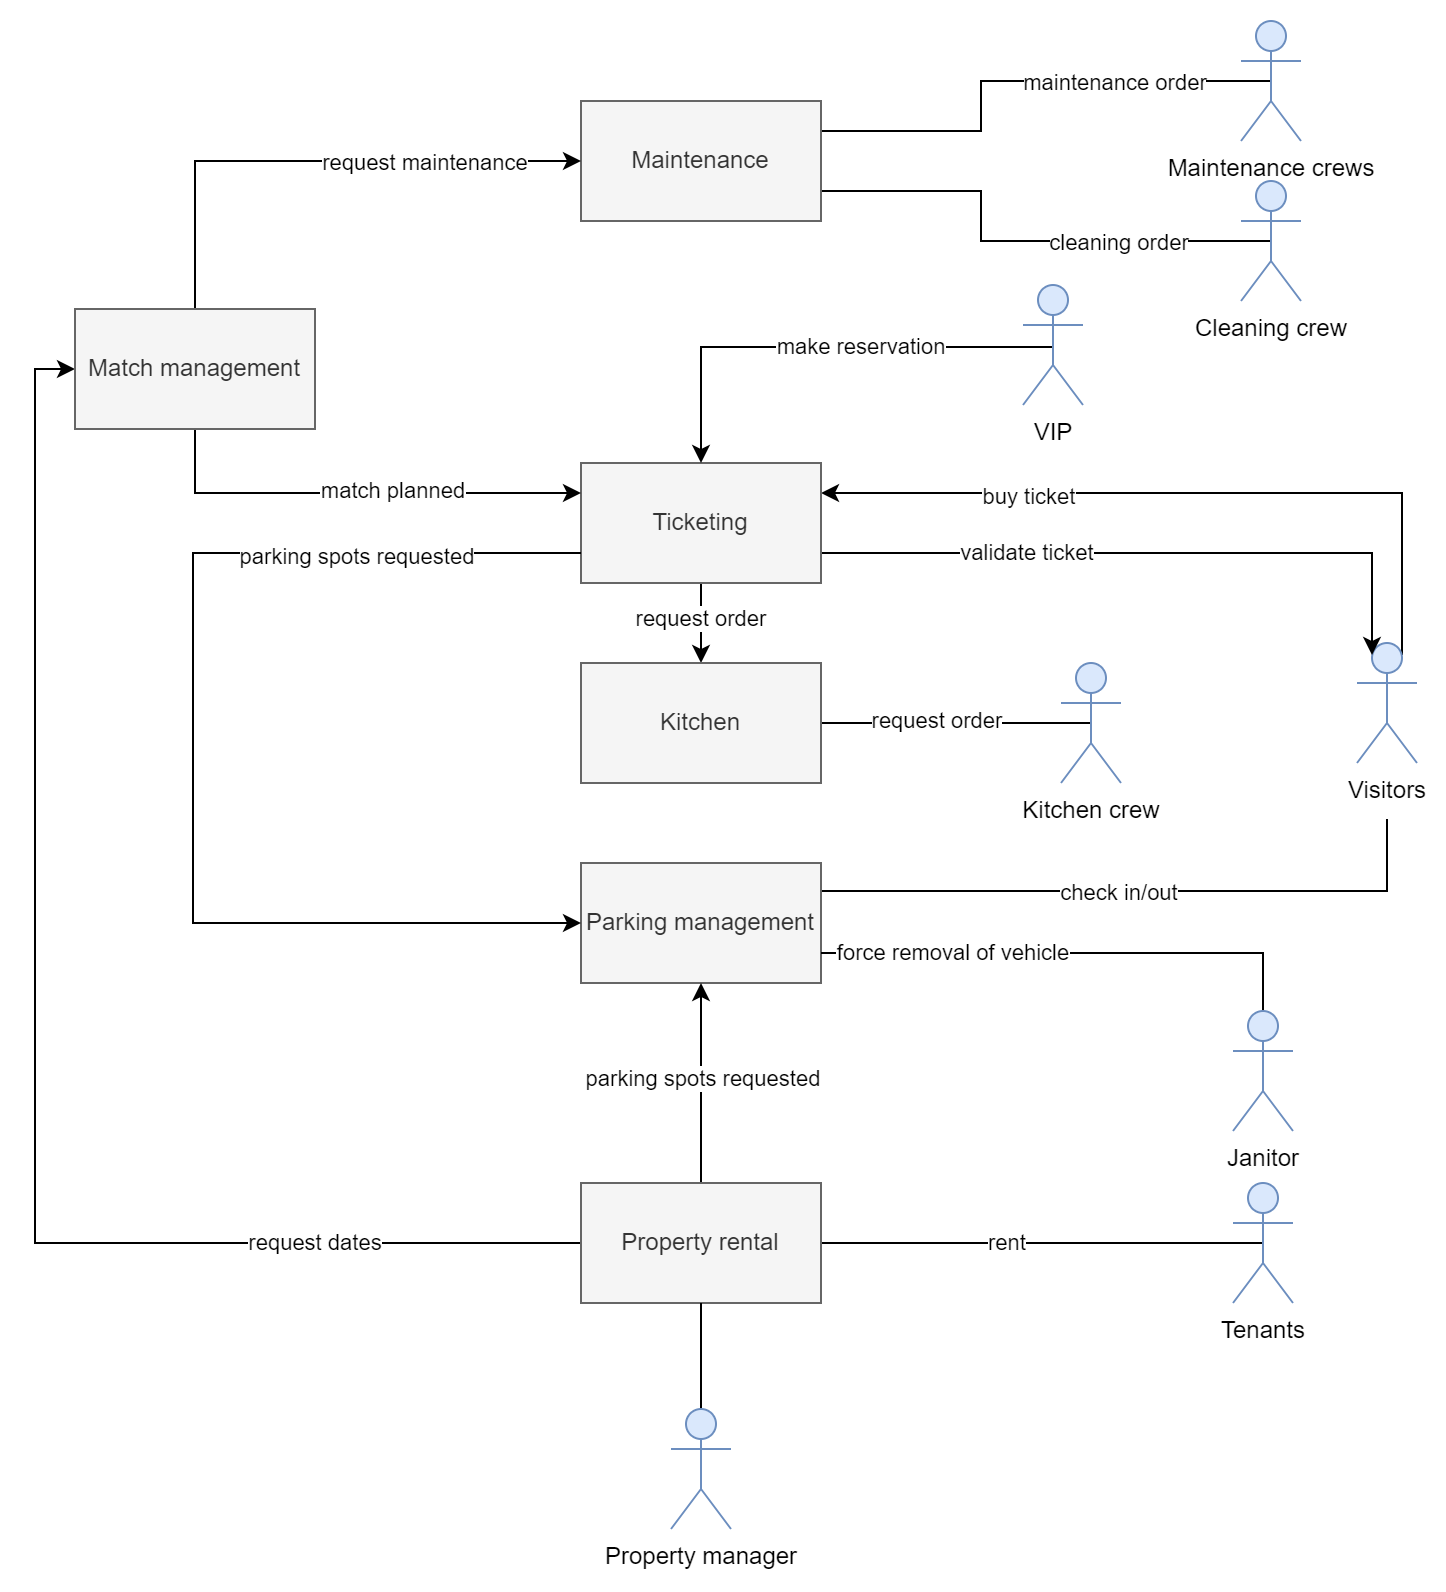

The diagram above was exported from draw.io. Its source (the exported page's mxGraphModel, read from the mxfile embedded in the PNG):
<mxGraphModel dx="1038" dy="947" grid="0" gridSize="10" guides="1" tooltips="1" connect="1" arrows="1" fold="1" page="0" pageScale="1" pageWidth="827" pageHeight="1169" math="0" shadow="0">
  <root>
    <mxCell id="0" />
    <mxCell id="1" parent="0" />
    <mxCell id="eaqYMlgLgRNQL0UhkFOH-27" style="edgeStyle=orthogonalEdgeStyle;rounded=0;orthogonalLoop=1;jettySize=auto;html=1;entryX=1;entryY=0.5;entryDx=0;entryDy=0;endArrow=none;endFill=0;" parent="1" target="eaqYMlgLgRNQL0UhkFOH-5" edge="1">
      <mxGeometry relative="1" as="geometry">
        <Array as="points">
          <mxPoint x="683" y="332" />
          <mxPoint x="400" y="332" />
        </Array>
        <mxPoint x="683" y="296" as="sourcePoint" />
      </mxGeometry>
    </mxCell>
    <mxCell id="eaqYMlgLgRNQL0UhkFOH-38" value="check in/out" style="edgeLabel;html=1;align=center;verticalAlign=middle;resizable=0;points=[];" parent="eaqYMlgLgRNQL0UhkFOH-27" vertex="1" connectable="0">
      <mxGeometry x="-0.3887" y="-1" relative="1" as="geometry">
        <mxPoint x="-69" y="1" as="offset" />
      </mxGeometry>
    </mxCell>
    <mxCell id="MAUKvVMkPUuMdk3rJqoK-1" style="edgeStyle=orthogonalEdgeStyle;rounded=0;orthogonalLoop=1;jettySize=auto;html=1;exitX=0.75;exitY=0.1;exitDx=0;exitDy=0;exitPerimeter=0;entryX=1;entryY=0.25;entryDx=0;entryDy=0;" parent="1" source="eaqYMlgLgRNQL0UhkFOH-1" target="eaqYMlgLgRNQL0UhkFOH-8" edge="1">
      <mxGeometry relative="1" as="geometry">
        <Array as="points">
          <mxPoint x="691" y="133" />
        </Array>
      </mxGeometry>
    </mxCell>
    <mxCell id="MAUKvVMkPUuMdk3rJqoK-2" value="buy ticket" style="edgeLabel;html=1;align=center;verticalAlign=middle;resizable=0;points=[];" parent="MAUKvVMkPUuMdk3rJqoK-1" vertex="1" connectable="0">
      <mxGeometry x="0.4414" y="1" relative="1" as="geometry">
        <mxPoint as="offset" />
      </mxGeometry>
    </mxCell>
    <mxCell id="eaqYMlgLgRNQL0UhkFOH-1" value="Visitors" style="shape=umlActor;verticalLabelPosition=bottom;verticalAlign=top;html=1;outlineConnect=0;fillColor=#dae8fc;strokeColor=#6c8ebf;" parent="1" vertex="1">
      <mxGeometry x="668" y="208" width="30" height="60" as="geometry" />
    </mxCell>
    <mxCell id="eaqYMlgLgRNQL0UhkFOH-16" style="edgeStyle=orthogonalEdgeStyle;rounded=0;orthogonalLoop=1;jettySize=auto;html=1;exitX=0.5;exitY=0.5;exitDx=0;exitDy=0;exitPerimeter=0;entryX=1;entryY=0.75;entryDx=0;entryDy=0;endArrow=none;endFill=0;" parent="1" source="eaqYMlgLgRNQL0UhkFOH-2" target="eaqYMlgLgRNQL0UhkFOH-9" edge="1">
      <mxGeometry relative="1" as="geometry">
        <Array as="points">
          <mxPoint x="480" y="7" />
          <mxPoint x="480" y="-18" />
        </Array>
      </mxGeometry>
    </mxCell>
    <mxCell id="eaqYMlgLgRNQL0UhkFOH-35" value="cleaning order" style="edgeLabel;html=1;align=center;verticalAlign=middle;resizable=0;points=[];" parent="eaqYMlgLgRNQL0UhkFOH-16" vertex="1" connectable="0">
      <mxGeometry x="-0.248" y="-2" relative="1" as="geometry">
        <mxPoint x="17" y="2" as="offset" />
      </mxGeometry>
    </mxCell>
    <mxCell id="eaqYMlgLgRNQL0UhkFOH-2" value="Cleaning crew" style="shape=umlActor;verticalLabelPosition=bottom;verticalAlign=top;html=1;outlineConnect=0;fillColor=#dae8fc;strokeColor=#6c8ebf;" parent="1" vertex="1">
      <mxGeometry x="610" y="-23" width="30" height="60" as="geometry" />
    </mxCell>
    <mxCell id="eaqYMlgLgRNQL0UhkFOH-19" style="edgeStyle=orthogonalEdgeStyle;rounded=0;orthogonalLoop=1;jettySize=auto;html=1;exitX=0.5;exitY=0.5;exitDx=0;exitDy=0;exitPerimeter=0;entryX=1;entryY=0.25;entryDx=0;entryDy=0;endArrow=none;endFill=0;" parent="1" source="eaqYMlgLgRNQL0UhkFOH-3" target="eaqYMlgLgRNQL0UhkFOH-9" edge="1">
      <mxGeometry relative="1" as="geometry">
        <Array as="points">
          <mxPoint x="480" y="-73" />
          <mxPoint x="480" y="-48" />
        </Array>
      </mxGeometry>
    </mxCell>
    <mxCell id="eaqYMlgLgRNQL0UhkFOH-36" value="maintenance order" style="edgeLabel;html=1;align=center;verticalAlign=middle;resizable=0;points=[];" parent="eaqYMlgLgRNQL0UhkFOH-19" vertex="1" connectable="0">
      <mxGeometry x="-0.184" y="-1" relative="1" as="geometry">
        <mxPoint x="23" y="1" as="offset" />
      </mxGeometry>
    </mxCell>
    <mxCell id="eaqYMlgLgRNQL0UhkFOH-3" value="Maintenance crews" style="shape=umlActor;verticalLabelPosition=bottom;verticalAlign=top;html=1;outlineConnect=0;fillColor=#dae8fc;strokeColor=#6c8ebf;" parent="1" vertex="1">
      <mxGeometry x="610" y="-103" width="30" height="60" as="geometry" />
    </mxCell>
    <mxCell id="eaqYMlgLgRNQL0UhkFOH-28" style="edgeStyle=orthogonalEdgeStyle;rounded=0;orthogonalLoop=1;jettySize=auto;html=1;exitX=0.5;exitY=0.5;exitDx=0;exitDy=0;exitPerimeter=0;entryX=1;entryY=0.5;entryDx=0;entryDy=0;endArrow=none;endFill=0;" parent="1" source="eaqYMlgLgRNQL0UhkFOH-4" target="eaqYMlgLgRNQL0UhkFOH-7" edge="1">
      <mxGeometry relative="1" as="geometry" />
    </mxCell>
    <mxCell id="eaqYMlgLgRNQL0UhkFOH-39" value="rent" style="edgeLabel;html=1;align=center;verticalAlign=middle;resizable=0;points=[];" parent="eaqYMlgLgRNQL0UhkFOH-28" vertex="1" connectable="0">
      <mxGeometry x="0.1644" y="-1" relative="1" as="geometry">
        <mxPoint as="offset" />
      </mxGeometry>
    </mxCell>
    <mxCell id="eaqYMlgLgRNQL0UhkFOH-4" value="Tenants" style="shape=umlActor;verticalLabelPosition=bottom;verticalAlign=top;html=1;outlineConnect=0;fillColor=#dae8fc;strokeColor=#6c8ebf;" parent="1" vertex="1">
      <mxGeometry x="606" y="478" width="30" height="60" as="geometry" />
    </mxCell>
    <mxCell id="eaqYMlgLgRNQL0UhkFOH-5" value="Parking management" style="rounded=0;whiteSpace=wrap;html=1;fillColor=#f5f5f5;fontColor=#333333;strokeColor=#666666;" parent="1" vertex="1">
      <mxGeometry x="280" y="318" width="120" height="60" as="geometry" />
    </mxCell>
    <mxCell id="eaqYMlgLgRNQL0UhkFOH-24" style="edgeStyle=orthogonalEdgeStyle;rounded=0;orthogonalLoop=1;jettySize=auto;html=1;exitX=0.5;exitY=0;exitDx=0;exitDy=0;entryX=0.5;entryY=1;entryDx=0;entryDy=0;endArrow=classic;endFill=1;" parent="1" source="eaqYMlgLgRNQL0UhkFOH-7" target="eaqYMlgLgRNQL0UhkFOH-5" edge="1">
      <mxGeometry relative="1" as="geometry" />
    </mxCell>
    <mxCell id="eaqYMlgLgRNQL0UhkFOH-29" value="parking spots requested" style="edgeLabel;html=1;align=center;verticalAlign=middle;resizable=0;points=[];" parent="eaqYMlgLgRNQL0UhkFOH-24" vertex="1" connectable="0">
      <mxGeometry x="0.0667" relative="1" as="geometry">
        <mxPoint as="offset" />
      </mxGeometry>
    </mxCell>
    <mxCell id="Q2qIo4_KVoeMWi3kgsyS-2" style="edgeStyle=orthogonalEdgeStyle;rounded=0;orthogonalLoop=1;jettySize=auto;html=1;exitX=0;exitY=0.5;exitDx=0;exitDy=0;entryX=0;entryY=0.5;entryDx=0;entryDy=0;" edge="1" parent="1" source="eaqYMlgLgRNQL0UhkFOH-7" target="eaqYMlgLgRNQL0UhkFOH-20">
      <mxGeometry relative="1" as="geometry" />
    </mxCell>
    <mxCell id="Q2qIo4_KVoeMWi3kgsyS-3" value="request dates" style="edgeLabel;html=1;align=center;verticalAlign=middle;resizable=0;points=[];" vertex="1" connectable="0" parent="Q2qIo4_KVoeMWi3kgsyS-2">
      <mxGeometry x="-0.6334" y="-1" relative="1" as="geometry">
        <mxPoint as="offset" />
      </mxGeometry>
    </mxCell>
    <mxCell id="eaqYMlgLgRNQL0UhkFOH-7" value="Property rental" style="rounded=0;whiteSpace=wrap;html=1;fillColor=#f5f5f5;fontColor=#333333;strokeColor=#666666;" parent="1" vertex="1">
      <mxGeometry x="280" y="478" width="120" height="60" as="geometry" />
    </mxCell>
    <mxCell id="V97Hm1tWj9jtchOe_u8L-3" style="edgeStyle=orthogonalEdgeStyle;rounded=0;orthogonalLoop=1;jettySize=auto;html=1;exitX=0.5;exitY=1;exitDx=0;exitDy=0;entryX=0.5;entryY=0;entryDx=0;entryDy=0;" parent="1" source="eaqYMlgLgRNQL0UhkFOH-8" target="V97Hm1tWj9jtchOe_u8L-1" edge="1">
      <mxGeometry relative="1" as="geometry" />
    </mxCell>
    <mxCell id="V97Hm1tWj9jtchOe_u8L-4" value="request order" style="edgeLabel;html=1;align=center;verticalAlign=middle;resizable=0;points=[];" parent="V97Hm1tWj9jtchOe_u8L-3" vertex="1" connectable="0">
      <mxGeometry x="-0.15" y="-1" relative="1" as="geometry">
        <mxPoint as="offset" />
      </mxGeometry>
    </mxCell>
    <mxCell id="MAUKvVMkPUuMdk3rJqoK-3" style="edgeStyle=orthogonalEdgeStyle;rounded=0;orthogonalLoop=1;jettySize=auto;html=1;exitX=1;exitY=0.75;exitDx=0;exitDy=0;entryX=0.25;entryY=0.1;entryDx=0;entryDy=0;entryPerimeter=0;" parent="1" source="eaqYMlgLgRNQL0UhkFOH-8" target="eaqYMlgLgRNQL0UhkFOH-1" edge="1">
      <mxGeometry relative="1" as="geometry">
        <Array as="points">
          <mxPoint x="676" y="163" />
        </Array>
      </mxGeometry>
    </mxCell>
    <mxCell id="MAUKvVMkPUuMdk3rJqoK-5" value="validate ticket" style="edgeLabel;html=1;align=center;verticalAlign=middle;resizable=0;points=[];" parent="MAUKvVMkPUuMdk3rJqoK-3" vertex="1" connectable="0">
      <mxGeometry x="-0.4928" y="3" relative="1" as="geometry">
        <mxPoint x="19" y="2" as="offset" />
      </mxGeometry>
    </mxCell>
    <mxCell id="eaqYMlgLgRNQL0UhkFOH-8" value="Ticketing" style="rounded=0;whiteSpace=wrap;html=1;fillColor=#f5f5f5;fontColor=#333333;strokeColor=#666666;" parent="1" vertex="1">
      <mxGeometry x="280" y="118" width="120" height="60" as="geometry" />
    </mxCell>
    <mxCell id="eaqYMlgLgRNQL0UhkFOH-9" value="Maintenance" style="rounded=0;whiteSpace=wrap;html=1;fillColor=#f5f5f5;fontColor=#333333;strokeColor=#666666;" parent="1" vertex="1">
      <mxGeometry x="280" y="-63" width="120" height="60" as="geometry" />
    </mxCell>
    <mxCell id="eaqYMlgLgRNQL0UhkFOH-21" style="edgeStyle=orthogonalEdgeStyle;rounded=0;orthogonalLoop=1;jettySize=auto;html=1;exitX=0.5;exitY=0;exitDx=0;exitDy=0;entryX=0;entryY=0.5;entryDx=0;entryDy=0;endArrow=classic;endFill=1;" parent="1" source="eaqYMlgLgRNQL0UhkFOH-20" target="eaqYMlgLgRNQL0UhkFOH-9" edge="1">
      <mxGeometry relative="1" as="geometry" />
    </mxCell>
    <mxCell id="eaqYMlgLgRNQL0UhkFOH-40" value="request maintenance" style="edgeLabel;html=1;align=center;verticalAlign=middle;resizable=0;points=[];" parent="eaqYMlgLgRNQL0UhkFOH-21" vertex="1" connectable="0">
      <mxGeometry x="0.0286" y="3" relative="1" as="geometry">
        <mxPoint x="51" y="3" as="offset" />
      </mxGeometry>
    </mxCell>
    <mxCell id="eaqYMlgLgRNQL0UhkFOH-22" style="edgeStyle=orthogonalEdgeStyle;rounded=0;orthogonalLoop=1;jettySize=auto;html=1;exitX=0.5;exitY=1;exitDx=0;exitDy=0;entryX=0;entryY=0.25;entryDx=0;entryDy=0;endArrow=classic;endFill=1;" parent="1" source="eaqYMlgLgRNQL0UhkFOH-20" target="eaqYMlgLgRNQL0UhkFOH-8" edge="1">
      <mxGeometry relative="1" as="geometry" />
    </mxCell>
    <mxCell id="eaqYMlgLgRNQL0UhkFOH-34" value="match planned" style="edgeLabel;html=1;align=center;verticalAlign=middle;resizable=0;points=[];" parent="eaqYMlgLgRNQL0UhkFOH-22" vertex="1" connectable="0">
      <mxGeometry x="-0.4857" y="2" relative="1" as="geometry">
        <mxPoint x="72" as="offset" />
      </mxGeometry>
    </mxCell>
    <mxCell id="eaqYMlgLgRNQL0UhkFOH-23" style="edgeStyle=orthogonalEdgeStyle;rounded=0;orthogonalLoop=1;jettySize=auto;html=1;exitX=0;exitY=0.75;exitDx=0;exitDy=0;entryX=0;entryY=0.5;entryDx=0;entryDy=0;endArrow=classic;endFill=1;" parent="1" source="eaqYMlgLgRNQL0UhkFOH-8" target="eaqYMlgLgRNQL0UhkFOH-5" edge="1">
      <mxGeometry relative="1" as="geometry">
        <Array as="points">
          <mxPoint x="86" y="163" />
          <mxPoint x="86" y="348" />
        </Array>
      </mxGeometry>
    </mxCell>
    <mxCell id="eaqYMlgLgRNQL0UhkFOH-30" value="parking spots requested" style="edgeLabel;html=1;align=center;verticalAlign=middle;resizable=0;points=[];" parent="eaqYMlgLgRNQL0UhkFOH-23" vertex="1" connectable="0">
      <mxGeometry x="0.1905" y="2" relative="1" as="geometry">
        <mxPoint x="79" y="-146" as="offset" />
      </mxGeometry>
    </mxCell>
    <mxCell id="eaqYMlgLgRNQL0UhkFOH-20" value="Match management" style="rounded=0;whiteSpace=wrap;html=1;fillColor=#f5f5f5;fontColor=#333333;strokeColor=#666666;" parent="1" vertex="1">
      <mxGeometry x="27" y="41" width="120" height="60" as="geometry" />
    </mxCell>
    <mxCell id="V97Hm1tWj9jtchOe_u8L-6" style="edgeStyle=orthogonalEdgeStyle;rounded=0;orthogonalLoop=1;jettySize=auto;html=1;exitX=1;exitY=0.5;exitDx=0;exitDy=0;entryX=0.5;entryY=0.5;entryDx=0;entryDy=0;entryPerimeter=0;endArrow=none;endFill=0;" parent="1" source="V97Hm1tWj9jtchOe_u8L-1" target="V97Hm1tWj9jtchOe_u8L-5" edge="1">
      <mxGeometry relative="1" as="geometry" />
    </mxCell>
    <mxCell id="V97Hm1tWj9jtchOe_u8L-7" value="request order" style="edgeLabel;html=1;align=center;verticalAlign=middle;resizable=0;points=[];" parent="V97Hm1tWj9jtchOe_u8L-6" vertex="1" connectable="0">
      <mxGeometry x="-0.1556" y="2" relative="1" as="geometry">
        <mxPoint as="offset" />
      </mxGeometry>
    </mxCell>
    <mxCell id="V97Hm1tWj9jtchOe_u8L-1" value="Kitchen" style="rounded=0;whiteSpace=wrap;html=1;fillColor=#f5f5f5;fontColor=#333333;strokeColor=#666666;" parent="1" vertex="1">
      <mxGeometry x="280" y="218" width="120" height="60" as="geometry" />
    </mxCell>
    <mxCell id="V97Hm1tWj9jtchOe_u8L-5" value="Kitchen crew" style="shape=umlActor;verticalLabelPosition=bottom;verticalAlign=top;html=1;outlineConnect=0;fillColor=#dae8fc;strokeColor=#6c8ebf;" parent="1" vertex="1">
      <mxGeometry x="520" y="218" width="30" height="60" as="geometry" />
    </mxCell>
    <mxCell id="V97Hm1tWj9jtchOe_u8L-10" style="edgeStyle=orthogonalEdgeStyle;rounded=0;orthogonalLoop=1;jettySize=auto;html=1;exitX=0.5;exitY=0.5;exitDx=0;exitDy=0;exitPerimeter=0;entryX=0.5;entryY=1;entryDx=0;entryDy=0;endArrow=none;endFill=0;" parent="1" source="V97Hm1tWj9jtchOe_u8L-9" target="eaqYMlgLgRNQL0UhkFOH-7" edge="1">
      <mxGeometry relative="1" as="geometry" />
    </mxCell>
    <mxCell id="V97Hm1tWj9jtchOe_u8L-9" value="Property manager" style="shape=umlActor;verticalLabelPosition=bottom;verticalAlign=top;html=1;outlineConnect=0;fillColor=#dae8fc;strokeColor=#6c8ebf;" parent="1" vertex="1">
      <mxGeometry x="325" y="591" width="30" height="60" as="geometry" />
    </mxCell>
    <mxCell id="MAUKvVMkPUuMdk3rJqoK-13" style="edgeStyle=orthogonalEdgeStyle;rounded=0;orthogonalLoop=1;jettySize=auto;html=1;exitX=0.5;exitY=0;exitDx=0;exitDy=0;exitPerimeter=0;entryX=1;entryY=0.75;entryDx=0;entryDy=0;endArrow=none;endFill=0;" parent="1" source="MAUKvVMkPUuMdk3rJqoK-12" target="eaqYMlgLgRNQL0UhkFOH-5" edge="1">
      <mxGeometry relative="1" as="geometry">
        <Array as="points">
          <mxPoint x="621" y="363" />
        </Array>
      </mxGeometry>
    </mxCell>
    <mxCell id="MAUKvVMkPUuMdk3rJqoK-14" value="force removal of vehicle" style="edgeLabel;html=1;align=center;verticalAlign=middle;resizable=0;points=[];" parent="MAUKvVMkPUuMdk3rJqoK-13" vertex="1" connectable="0">
      <mxGeometry x="0.4784" y="-1" relative="1" as="geometry">
        <mxPoint as="offset" />
      </mxGeometry>
    </mxCell>
    <mxCell id="MAUKvVMkPUuMdk3rJqoK-12" value="Janitor" style="shape=umlActor;verticalLabelPosition=bottom;verticalAlign=top;html=1;outlineConnect=0;fillColor=#dae8fc;strokeColor=#6c8ebf;" parent="1" vertex="1">
      <mxGeometry x="606" y="392" width="30" height="60" as="geometry" />
    </mxCell>
    <mxCell id="MAUKvVMkPUuMdk3rJqoK-19" style="edgeStyle=orthogonalEdgeStyle;rounded=0;orthogonalLoop=1;jettySize=auto;html=1;exitX=0.5;exitY=0.5;exitDx=0;exitDy=0;exitPerimeter=0;entryX=0.5;entryY=0;entryDx=0;entryDy=0;endArrow=classic;endFill=1;" parent="1" source="MAUKvVMkPUuMdk3rJqoK-18" target="eaqYMlgLgRNQL0UhkFOH-8" edge="1">
      <mxGeometry relative="1" as="geometry">
        <Array as="points">
          <mxPoint x="516" y="60" />
          <mxPoint x="340" y="60" />
        </Array>
      </mxGeometry>
    </mxCell>
    <mxCell id="MAUKvVMkPUuMdk3rJqoK-20" value="make reservation" style="edgeLabel;html=1;align=center;verticalAlign=middle;resizable=0;points=[];" parent="MAUKvVMkPUuMdk3rJqoK-19" vertex="1" connectable="0">
      <mxGeometry x="0.0682" y="1" relative="1" as="geometry">
        <mxPoint x="28" y="-2" as="offset" />
      </mxGeometry>
    </mxCell>
    <mxCell id="MAUKvVMkPUuMdk3rJqoK-18" value="VIP" style="shape=umlActor;verticalLabelPosition=bottom;verticalAlign=top;html=1;outlineConnect=0;fillColor=#dae8fc;strokeColor=#6c8ebf;" parent="1" vertex="1">
      <mxGeometry x="501" y="29" width="30" height="60" as="geometry" />
    </mxCell>
  </root>
</mxGraphModel>